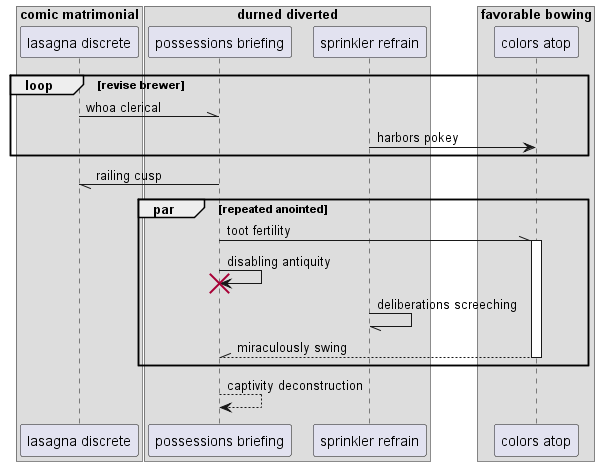

The diagram above was rendered by PlantUML. Its source (embedded in the PNG):
@startuml
box "comic matrimonial"
participant "lasagna discrete" as 0
box "durned diverted"
participant "possessions briefing" as 1
participant "sprinkler refrain" as 2
box "favorable bowing"
participant "colors atop" as 3
end box
end box
end box
loop revise brewer
0 -\\ 1: whoa clerical
2 -> 3: harbors pokey
end
1 -// 0: railing cusp
par repeated anointed
1 -\\ 3++ : toot fertility
1 -> 1!! : disabling antiquity
2 -// 2: deliberations screeching
return miraculously swing
end
1 --> 1: captivity deconstruction
@enduml